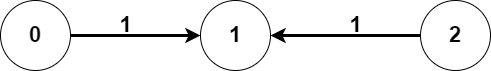

The diagram above was exported from draw.io. Its source (the exported page's mxGraphModel, read from the mxfile embedded in the PNG):
<mxGraphModel dx="1038" dy="521" grid="1" gridSize="10" guides="1" tooltips="1" connect="1" arrows="1" fold="1" page="1" pageScale="1" pageWidth="850" pageHeight="1100" math="0" shadow="0">
  <root>
    <mxCell id="0" />
    <mxCell id="1" parent="0" />
    <mxCell id="VLYZhwgAm3DrAV7qaMbQ-2" value="&lt;b&gt;&lt;font style=&quot;font-size: 22px&quot;&gt;0&lt;/font&gt;&lt;/b&gt;" style="ellipse;whiteSpace=wrap;html=1;aspect=fixed;" parent="1" vertex="1">
      <mxGeometry x="180" y="240" width="70" height="70" as="geometry" />
    </mxCell>
    <mxCell id="VLYZhwgAm3DrAV7qaMbQ-3" value="&lt;font style=&quot;font-size: 22px&quot;&gt;&lt;b&gt;2&lt;/b&gt;&lt;/font&gt;" style="ellipse;whiteSpace=wrap;html=1;aspect=fixed;" parent="1" vertex="1">
      <mxGeometry x="600" y="240" width="70" height="70" as="geometry" />
    </mxCell>
    <mxCell id="VLYZhwgAm3DrAV7qaMbQ-5" value="1" style="ellipse;whiteSpace=wrap;html=1;aspect=fixed;fontSize=22;fontStyle=1" parent="1" vertex="1">
      <mxGeometry x="380" y="240" width="70" height="70" as="geometry" />
    </mxCell>
    <mxCell id="VLYZhwgAm3DrAV7qaMbQ-11" value="" style="endArrow=classic;html=1;rounded=0;entryX=1;entryY=0.5;entryDx=0;entryDy=0;exitX=0;exitY=0.5;exitDx=0;exitDy=0;strokeWidth=3;" parent="1" source="VLYZhwgAm3DrAV7qaMbQ-3" target="VLYZhwgAm3DrAV7qaMbQ-5" edge="1">
      <mxGeometry width="50" height="50" relative="1" as="geometry">
        <mxPoint x="260" y="345" as="sourcePoint" />
        <mxPoint x="350" y="415" as="targetPoint" />
      </mxGeometry>
    </mxCell>
    <mxCell id="VLYZhwgAm3DrAV7qaMbQ-16" value="" style="endArrow=classic;html=1;rounded=0;entryX=0;entryY=0.5;entryDx=0;entryDy=0;strokeWidth=3;exitX=1;exitY=0.5;exitDx=0;exitDy=0;" parent="1" source="VLYZhwgAm3DrAV7qaMbQ-2" target="VLYZhwgAm3DrAV7qaMbQ-5" edge="1">
      <mxGeometry width="50" height="50" relative="1" as="geometry">
        <mxPoint x="448.83468297515356" y="436.04376038892997" as="sourcePoint" />
        <mxPoint x="555" y="150" as="targetPoint" />
      </mxGeometry>
    </mxCell>
    <mxCell id="VLYZhwgAm3DrAV7qaMbQ-23" value="&lt;b&gt;1&lt;/b&gt;" style="text;html=1;align=center;verticalAlign=middle;resizable=0;points=[];autosize=1;strokeColor=none;fillColor=none;fontSize=22;" parent="1" vertex="1">
      <mxGeometry x="290" y="250" width="30" height="30" as="geometry" />
    </mxCell>
    <mxCell id="VLYZhwgAm3DrAV7qaMbQ-26" value="&lt;b&gt;1&lt;/b&gt;" style="text;html=1;align=center;verticalAlign=middle;resizable=0;points=[];autosize=1;strokeColor=none;fillColor=none;fontSize=22;" parent="1" vertex="1">
      <mxGeometry x="520" y="250" width="30" height="30" as="geometry" />
    </mxCell>
  </root>
</mxGraphModel>